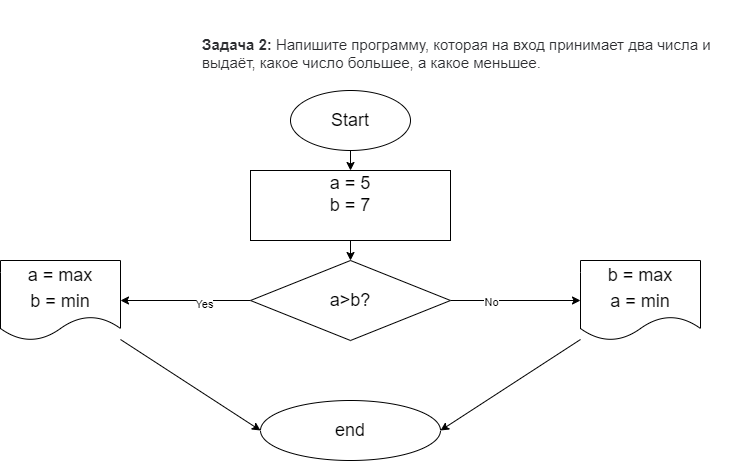

The diagram above was exported from draw.io. Its source (the exported page's mxGraphModel, read from the mxfile embedded in the PNG):
<mxGraphModel dx="1959" dy="1655" grid="1" gridSize="10" guides="1" tooltips="1" connect="1" arrows="1" fold="1" page="1" pageScale="1" pageWidth="827" pageHeight="1169" math="0" shadow="0">
  <root>
    <mxCell id="0" />
    <mxCell id="1" parent="0" />
    <mxCell id="2" value="" style="edgeStyle=none;html=1;fontSize=18;" edge="1" parent="1" source="3" target="5">
      <mxGeometry relative="1" as="geometry" />
    </mxCell>
    <mxCell id="3" value="Start" style="ellipse;whiteSpace=wrap;html=1;fontSize=18;" vertex="1" parent="1">
      <mxGeometry x="140" y="10" width="120" height="60" as="geometry" />
    </mxCell>
    <mxCell id="13" value="" style="edgeStyle=none;html=1;" edge="1" parent="1" source="5" target="12">
      <mxGeometry relative="1" as="geometry" />
    </mxCell>
    <mxCell id="5" value="&lt;span style=&quot;color: rgba(0 , 0 , 0 , 0) ; font-family: monospace ; font-size: 0px&quot;&gt;aphModel%3E%3Croot%3E%3CmxCell%20id%3D%220%22%2F%3E%3CmxCell%20id%3D%221%22%20parent%3D%220%22%2F%3E%3CmxCell%20id%3D%222%22%20value%3D%22%22%20style%3D%22edgeStyle%3Dnone%3Bhtml%3D1%3BfontSize%3D18%3B%22%20edge%3D%221%22%20source%3D%223%22%20target%3D%225%22%20parent%3D%221%22%3E%3CmxGeometry%20relative%3D%221%22%20as%3D%22geometry%22%2F%3E%3C%2FmxCell%3E%3CmxCell%20id%3D%223%22%20value%3D%22Start%22%20style%3D%22ellipse%3BwhiteSpace%3Dwrap%3Bhtml%3D1%3BfontSize%3D18%3B%22%20vertex%3D%221%22%20parent%3D%221%22%3E%3CmxGeometry%20x%3D%22140%22%20y%3D%2210%22%20width%3D%22120%22%20height%3D%2260%22%20as%3D%22geometry%22%2F%3E%3C%2FmxCell%3E%3CmxCell%20id%3D%224%22%20value%3D%22%22%20style%3D%22edgeStyle%3Dnone%3Bhtml%3D1%3BfontSize%3D18%3B%22%20edge%3D%221%22%20source%3D%225%22%20target%3D%227%22%20parent%3D%221%22%3E%3CmxGeometry%20relative%3D%221%22%20as%3D%22geometry%22%2F%3E%3C%2FmxCell%3E%3CmxCell%20id%3D%225%22%20value%3D%22value%20%3D%2010%22%20style%3D%22whiteSpace%3Dwrap%3Bhtml%3D1%3BfontSize%3D18%3B%22%20vertex%3D%221%22%20parent%3D%221%22%3E%3CmxGeometry%20x%3D%22100%22%20y%3D%2290%22%20width%3D%22200%22%20height%3D%2240%22%20as%3D%22geometry%22%2F%3E%3C%2FmxCell%3E%3CmxCell%20id%3D%226%22%20value%3D%22%22%20style%3D%22edgeStyle%3Dnone%3Bhtml%3D1%3BfontSize%3D18%3B%22%20edge%3D%221%22%20source%3D%227%22%20target%3D%229%22%20parent%3D%221%22%3E%3CmxGeometry%20relative%3D%221%22%20as%3D%22geometry%22%2F%3E%3C%2FmxCell%3E%3CmxCell%20id%3D%227%22%20value%3D%22result%20%3D%26lt%3Bbr%26gt%3Bvalue%20*%20value%26amp%3Bnbsp%3B%22%20style%3D%22whiteSpace%3Dwrap%3Bhtml%3D1%3BfontSize%3D18%3B%22%20vertex%3D%221%22%20parent%3D%221%22%3E%3CmxGeometry%20x%3D%22100%22%20y%3D%22150%22%20width%3D%22200%22%20height%3D%2260%22%20as%3D%22geometry%22%2F%3E%3C%2FmxCell%3E%3CmxCell%20id%3D%228%22%20value%3D%22%22%20style%3D%22edgeStyle%3Dnone%3Bhtml%3D1%3BfontSize%3D18%3B%22%20edge%3D%221%22%20source%3D%229%22%20target%3D%2210%22%20parent%3D%221%22%3E%3CmxGeometry%20relative%3D%221%22%20as%3D%22geometry%22%2F%3E%3C%2FmxCell%3E%3CmxCell%20id%3D%229%22%20value%3D%22result%22%20style%3D%22shape%3Ddocument%3BwhiteSpace%3Dwrap%3Bhtml%3D1%3BboundedLbl%3D1%3BfontSize%3D18%3B%22%20vertex%3D%221%22%20parent%3D%221%22%3E%3CmxGeometry%20x%3D%22100%22%20y%3D%22230%22%20width%3D%22200%22%20height%3D%2280%22%20as%3D%22geometry%22%2F%3E%3C%2FmxCell%3E%3CmxCell%20id%3D%2210%22%20value%3D%22end%22%20style%3D%22ellipse%3BwhiteSpace%3Dwrap%3Bhtml%3D1%3BfontSize%3D18%3B%22%20vertex%3D%221%22%20parent%3D%221%22%3E%3CmxGeometry%20x%3D%22110%22%20y%3D%22340%22%20width%3D%22180%22%20height%3D%2260%22%20as%3D%22geometry%22%2F%3E%3C%2FmxCell%3E%3C%2Froot%3E%3C%2FmxGraphModel%3E&lt;/span&gt;&lt;br&gt;&lt;span style=&quot;color: rgba(0 , 0 , 0 , 0) ; font-family: monospace ; font-size: 0px&quot;&gt;%3CmxGraphModel%3E%3Croot%3E%3CmxCell%20id%3D%220%22%2F%3E%3CmxCell%20id%3D%221%22%20parent%3D%220%22%2F%3E%3CmxCell%20id%3D%222%22%20value%3D%22%22%20style%3D%22edgeStyle%3Dnone%3Bhtml%3D1%3BfontSize%3D18%3B%22%20edge%3D%221%22%20source%3D%223%22%20target%3D%225%22%20parent%3D%221%22%3E%3CmxGeometry%20relative%3D%221%22%20as%3D%22geometry%22%2F%3E%3C%2FmxCell%3E%3CmxCell%20id%3D%223%22%20value%3D%22Start%22%20style%3D%22ellipse%3BwhiteSpace%3Dwrap%3Bhtml%3D1%3BfontSize%3D18%3B%22%20vertex%3D%221%22%20parent%3D%221%22%3E%3CmxGeometry%20x%3D%22140%22%20y%3D%2210%22%20width%3D%22120%22%20height%3D%2260%22%20as%3D%22geometry%22%2F%3E%3C%2FmxCell%3E%3CmxCell%20id%3D%224%22%20value%3D%22%22%20style%3D%22edgeStyle%3Dnone%3Bhtml%3D1%3BfontSize%3D18%3B%22%20edge%3D%221%22%20source%3D%225%22%20target%3D%227%22%20parent%3D%221%22%3E%3CmxGeometry%20relative%3D%221%22%20as%3D%22geometry%22%2F%3E%3C%2FmxCell%3E%3CmxCell%20id%3D%225%22%20value%3D%22value%20%3D%2010%22%20style%3D%22whiteSpace%3Dwrap%3Bhtml%3D1%3BfontSize%3D18%3B%22%20vertex%3D%221%22%20parent%3D%221%22%3E%3CmxGeometry%20x%3D%22100%22%20y%3D%2290%22%20width%3D%22200%22%20height%3D%2240%22%20as%3D%22geometry%22%2F%3E%3C%2FmxCell%3E%3CmxCell%20id%3D%226%22%20value%3D%22%22%20style%3D%22edgeStyle%3Dnone%3Bhtml%3D1%3BfontSize%3D18%3B%22%20edge%3D%221%22%20source%3D%227%22%20target%3D%229%22%20parent%3D%221%22%3E%3CmxGeometry%20relative%3D%221%22%20as%3D%22geometry%22%2F%3E%3C%2FmxCell%3E%3CmxCell%20id%3D%227%22%20value%3D%22result%20%3D%26lt%3Bbr%26gt%3Bvalue%20*%20value%26amp%3Bnbsp%3B%22%20style%3D%22whiteSpace%3Dwrap%3Bhtml%3D1%3BfontSize%3D18%3B%22%20vertex%3D%221%22%20parent%3D%221%22%3E%3CmxGeometry%20x%3D%22100%22%20y%3D%22150%22%20width%3D%22200%22%20height%3D%2260%22%20as%3D%22geometry%22%2F%3E%3C%2FmxCell%3E%3CmxCell%20id%3D%228%22%20value%3D%22%22%20style%3D%22edgeStyle%3Dnone%3Bhtml%3D1%3BfontSize%3D18%3B%22%20edge%3D%221%22%20source%3D%229%22%20target%3D%2210%22%20parent%3D%221%22%3E%3CmxGeometry%20relative%3D%221%22%20as%3D%22geometry%22%2F%3E%3C%2FmxCell%3E%3CmxCell%20id%3D%229%22%20value%3D%22result%22%20style%3D%22shape%3Ddocument%3BwhiteSpace%3Dwrap%3Bhtml%3D1%3BboundedLbl%3D1%3BfontSize%3D18%3B%22%20vertex%3D%221%22%20parent%3D%221%22%3E%3CmxGeometry%20x%3D%22100%22%20y%3D%22230%22%20width%3D%22200%22%20height%3D%2280%22%20as%3D%22geometry%22%2F%3E%3C%2FmxCell%3E%3CmxCell%20id%3D%2210%22%20value%3D%22end%22%20style%3D%22ellipse%3BwhiteSpace%3Dwrap%3Bhtml%3D1%3BfontSize%3D18%3B%22%20vertex%3D%221%22%20parent%3D%221%22%3E%3CmxGeometry%20x%3D%22110%22%20y%3D%22340%22%20width%3D%22180%22%20height%3D%2260%22%20as%3D%22geometry%22%2F%3E%3C%2FmxCell%3E%3C%2Froot%3E%3C%2FmxGraphModel%3E&lt;/span&gt;&lt;br&gt;&lt;span style=&quot;color: rgba(0 , 0 , 0 , 0) ; font-family: monospace ; font-size: 0px&quot;&gt;%3CmxGraphModel%3E%3Croot%3E%3CmxCell%20id%3D%220%22%2F%3E%3CmxCell%20id%3D%221%22%20parent%3D%220%22%2F%3E%3CmxCell%20id%3D%222%22%20value%3D%22%22%20style%3D%22edgeStyle%3Dnone%3Bhtml%3D1%3BfontSize%3D18%3B%22%20edge%3D%221%22%20source%3D%223%22%20target%3D%225%22%20parent%3D%221%22%3E%3CmxGeometry%20relative%3D%221%22%20as%3D%22geometry%22%2F%3E%3C%2FmxCell%3E%3CmxCell%20id%3D%223%22%20value%3D%22Start%22%20style%3D%22ellipse%3BwhiteSpace%3Dwrap%3Bhtml%3D1%3BfontSize%3D18%3B%22%20vertex%3D%221%22%20parent%3D%221%22%3E%3CmxGeometry%20x%3D%22140%22%20y%3D%2210%22%20width%3D%22120%22%20height%3D%2260%22%20as%3D%22geometry%22%2F%3E%3C%2FmxCell%3E%3CmxCell%20id%3D%224%22%20value%3D%22%22%20style%3D%22edgeStyle%3Dnone%3Bhtml%3D1%3BfontSize%3D18%3B%22%20edge%3D%221%22%20source%3D%225%22%20target%3D%227%22%20parent%3D%221%22%3E%3CmxGeometry%20relative%3D%221%22%20as%3D%22geometry%22%2F%3E%3C%2FmxCell%3E%3CmxCell%20id%3D%225%22%20value%3D%22value%20%3D%2010%22%20style%3D%22whiteSpace%3Dwrap%3Bhtml%3D1%3BfontSize%3D18%3B%22%20vertex%3D%221%22%20parent%3D%221%22%3E%3CmxGeometry%20x%3D%22100%22%20y%3D%2290%22%20width%3D%22200%22%20height%3D%2240%22%20as%3D%22geometry%22%2F%3E%3C%2FmxCell%3E%3CmxCell%20id%3D%226%22%20value%3D%22%22%20style%3D%22edgeStyle%3Dnone%3Bhtml%3D1%3BfontSize%3D18%3B%22%20edge%3D%221%22%20source%3D%227%22%20target%3D%229%22%20parent%3D%221%22%3E%3CmxGeometry%20relative%3D%221%22%20as%3D%22geometry%22%2F%3E%3C%2FmxCell%3E%3CmxCell%20id%3D%227%22%20value%3D%22result%20%3D%26lt%3Bbr%26gt%3Bvalue%20*%20value%26amp%3Bnbsp%3B%22%20style%3D%22whiteSpace%3Dwrap%3Bhtml%3D1%3BfontSize%3D18%3B%22%20vertex%3D%221%22%20parent%3D%221%22%3E%3CmxGeometry%20x%3D%22100%22%20y%3D%22150%22%20width%3D%22200%22%20height%3D%2260%22%20as%3D%22geometry%22%2F%3E%3C%2FmxCell%3E%3CmxCell%20id%3D%228%22%20value%3D%22%22%20style%3D%22edgeStyle%3Dnone%3Bhtml%3D1%3BfontSize%3D18%3B%22%20edge%3D%221%22%20source%3D%229%22%20target%3D%2210%22%20parent%3D%221%22%3E%3CmxGeometry%20relative%3D%221%22%20as%3D%22geometry%22%2F%3E%3C%2FmxCell%3E%3CmxCell%20id%3D%229%22%20value%3D%22result%22%20style%3D%22shape%3Ddocument%3BwhiteSpace%3Dwrap%3Bhtml%3D1%3BboundedLbl%3D1%3BfontSize%3D18%3B%22%20vertex%3D%221%22%20parent%3D%221%22%3E%3CmxGeometry%20x%3D%22100%22%20y%3D%22230%22%20width%3D%22200%22%20height%3D%2280%22%20as%3D%22geometry%22%2F%3E%3C%2FmxCell%3E%3CmxCell%20id%3D%2210%22%20value%3D%22end%22%20style%3D%22ellipse%3BwhiteSpace%3Dwrap%3Bhtml%3D1%3BfontSize%3D18%3B%22%20vertex%3D%221%22%20parent%3D%221%22%3E%3CmxGeometry%20x%3D%22110%22%20y%3D%22340%22%20width%3D%22180%22%20height%3D%2260%22%20as%3D%22geometry%22%2F%3E%3C%2FmxCell%3E%3C%2Froot%3E%3C%2FmxGraphModel%3E&lt;/span&gt;a = 5&lt;br&gt;b = 7&lt;br&gt;&lt;span style=&quot;color: rgba(0 , 0 , 0 , 0) ; font-family: monospace ; font-size: 0px&quot;&gt;bb = aphModel%3E%3Croot%3E%3CmxCell%20id%3D%220%22%2F%3E%3CmxCell%20id%3D%221%22%20parent%3D%220%22%2F%3E%3CmxCell%20id%3D%222%22%20value%3D%22%22%20style%3D%22edgeStyle%3Dnone%3Bhtml%3D1%3BfontSize%3D18%3B%22%20edge%3D%221%22%20source%3D%223%22%20target%3D%225%22%20parent%3D%221%22%3E%3CmxGeometry%20relative%3D%221%22%20as%3D%22geometry%22%2F%3E%3C%2FmxCell%3E%3CmxCell%20id%3D%223%22%20value%3D%22Start%22%20style%3D%22ellipse%3BwhiteSpace%3Dwrap%3Bhtml%3D1%3BfontSize%3D18%3B%22%20vertex%3D%221%22%20parent%3D%221%22%3E%3CmxGeometry%20x%3D%22140%22%20y%3D%2210%22%20width%3D%22120%22%20height%3D%2260%22%20as%3D%22geometry%22%2F%3E%3C%2FmxCell%3E%3CmxCell%20id%3D%224%22%20value%3D%22%22%20style%3D%22edgeStyle%3Dnone%3Bhtml%3D1%3BfontSize%3D18%3B%22%20edge%3D%221%22%20source%3D%225%22%20target%3D%227%22%20parent%3D%221%22%3E%3CmxGeometry%20relative%3D%221%22%20as%3D%22geometry%22%2F%3E%3C%2FmxCell%3E%3CmxCell%20id%3D%225%22%20value%3D%22value%20%3D%2010%22%20style%3D%22whiteSpace%3Dwrap%3Bhtml%3D1%3BfontSize%3D18%3B%22%20vertex%3D%221%22%20parent%3D%221%22%3E%3CmxGeometry%20x%3D%22100%22%20y%3D%2290%22%20width%3D%22200%22%20height%3D%2240%22%20as%3D%22geometry%22%2F%3E%3C%2FmxCell%3E%3CmxCell%20id%3D%226%22%20value%3D%22%22%20style%3D%22edgeStyle%3Dnone%3Bhtml%3D1%3BfontSize%3D18%3B%22%20edge%3D%221%22%20source%3D%227%22%20target%3D%229%22%20parent%3D%221%22%3E%3CmxGeometry%20relative%3D%221%22%20as%3D%22geometry%22%2F%3E%3C%2FmxCell%3E%3CmxCell%20id%3D%227%22%20value%3D%22result%20%3D%26lt%3Bbr%26gt%3Bvalue%20*%20value%26amp%3Bnbsp%3B%22%20style%3D%22whiteSpace%3Dwrap%3Bhtml%3D1%3BfontSize%3D18%3B%22%20vertex%3D%221%22%20parent%3D%221%22%3E%3CmxGeometry%20x%3D%22100%22%20y%3D%22150%22%20width%3D%22200%22%20height%3D%2260%22%20as%3D%22geometry%22%2F%3E%3C%2FmxCell%3E%3CmxCell%20id%3D%228%22%20value%3D%22%22%20style%3D%22edgeStyle%3Dnone%3Bhtml%3D1%3BfontSize%3D18%3B%22%20edge%3D%221%22%20source%3D%229%22%20target%3D%2210%22%20parent%3D%221%22%3E%3CmxGeometry%20relative%3D%221%22%20as%3D%22geometry%22%2F%3E%3C%2FmxCell%3E%3CmxCell%20id%3D%229%22%20value%3D%22result%22%20style%3D%22shape%3Ddocument%3BwhiteSpace%3Dwrap%3Bhtml%3D1%3BboundedLbl%3D1%3BfontSize%3D18%3B%22%20vertex%3D%221%22%20parent%3D%221%22%3E%3CmxGeometry%20x%3D%22100%22%20y%3D%22230%22%20width%3D%22200%22%20height%3D%2280%22%20as%3D%22geometry%22%2F%3E%3C%2FmxCell%3E%3CmxCell%20id%3D%2210%22%20value%3D%22end%22%20style%3D%22ellipse%3BwhiteSpace%3Dwrap%3Bhtml%3D1%3BfontSize%3D18%3B%22%20vertex%3D%221%22%20parent%3D%221%22%3E%3CmxGeometry%20x%3D%22110%22%20y%3D%22340%22%20width%3D%22180%22%20height%3D%2260%22%20as%3D%22geometry%22%2F%3E%3C%2FmxCell%3E%3C%2Froot%3E%3C%2FmxGraphModel%3E&lt;/span&gt;&lt;br&gt;&lt;span style=&quot;color: rgba(0 , 0 , 0 , 0) ; font-family: monospace ; font-size: 0px&quot;&gt;%3CmxGraphModel%3E%3Croot%3E%3CmxCell%20id%3D%220%22%2F%3E%3CmxCell%20id%3D%221%22%20parent%3D%220%22%2F%3E%3CmxCell%20id%3D%222%22%20value%3D%22%22%20style%3D%22edgeStyle%3Dnone%3Bhtml%3D1%3BfontSize%3D18%3B%22%20edge%3D%221%22%20source%3D%223%22%20target%3D%225%22%20parent%3D%221%22%3E%3CmxGeometry%20relative%3D%221%22%20as%3D%22geometry%22%2F%3E%3C%2FmxCell%3E%3CmxCell%20id%3D%223%22%20value%3D%22Start%22%20style%3D%22ellipse%3BwhiteSpace%3Dwrap%3Bhtml%3D1%3BfontSize%3D18%3B%22%20vertex%3D%221%22%20parent%3D%221%22%3E%3CmxGeometry%20x%3D%22140%22%20y%3D%2210%22%20width%3D%22120%22%20height%3D%2260%22%20as%3D%22geometry%22%2F%3E%3C%2FmxCell%3E%3CmxCell%20id%3D%224%22%20value%3D%22%22%20style%3D%22edgeStyle%3Dnone%3Bhtml%3D1%3BfontSize%3D18%3B%22%20edge%3D%221%22%20source%3D%225%22%20target%3D%227%22%20parent%3D%221%22%3E%3CmxGeometry%20relative%3D%221%22%20as%3D%22geometry%22%2F%3E%3C%2FmxCell%3E%3CmxCell%20id%3D%225%22%20value%3D%22value%20%3D%2010%22%20style%3D%22whiteSpace%3Dwrap%3Bhtml%3D1%3BfontSize%3D18%3B%22%20vertex%3D%221%22%20parent%3D%221%22%3E%3CmxGeometry%20x%3D%22100%22%20y%3D%2290%22%20width%3D%22200%22%20height%3D%2240%22%20as%3D%22geometry%22%2F%3E%3C%2FmxCell%3E%3CmxCell%20id%3D%226%22%20value%3D%22%22%20style%3D%22edgeStyle%3Dnone%3Bhtml%3D1%3BfontSize%3D18%3B%22%20edge%3D%221%22%20source%3D%227%22%20target%3D%229%22%20parent%3D%221%22%3E%3CmxGeometry%20relative%3D%221%22%20as%3D%22geometry%22%2F%3E%3C%2FmxCell%3E%3CmxCell%20id%3D%227%22%20value%3D%22result%20%3D%26lt%3Bbr%26gt%3Bvalue%20*%20value%26amp%3Bnbsp%3B%22%20style%3D%22whiteSpace%3Dwrap%3Bhtml%3D1%3BfontSize%3D18%3B%22%20vertex%3D%221%22%20parent%3D%221%22%3E%3CmxGeometry%20x%3D%22100%22%20y%3D%22150%22%20width%3D%22200%22%20height%3D%2260%22%20as%3D%22geometry%22%2F%3E%3C%2FmxCell%3E%3CmxCell%20id%3D%228%22%20value%3D%22%22%20style%3D%22edgeStyle%3Dnone%3Bhtml%3D1%3BfontSize%3D18%3B%22%20edge%3D%221%22%20source%3D%229%22%20target%3D%2210%22%20parent%3D%221%22%3E%3CmxGeometry%20relative%3D%221%22%20as%3D%22geometry%22%2F%3E%3C%2FmxCell%3E%3CmxCell%20id%3D%229%22%20value%3D%22result%22%20style%3D%22shape%3Ddocument%3BwhiteSpace%3Dwrap%3Bhtml%3D1%3BboundedLbl%3D1%3BfontSize%3D18%3B%22%20vertex%3D%221%22%20parent%3D%221%22%3E%3CmxGeometry%20x%3D%22100%22%20y%3D%22230%22%20width%3D%22200%22%20height%3D%2280%22%20as%3D%22geometry%22%2F%3E%3C%2FmxCell%3E%3CmxCell%20id%3D%2210%22%20value%3D%22end%22%20style%3D%22ellipse%3BwhiteSpace%3Dwrap%3Bhtml%3D1%3BfontSize%3D18%3B%22%20vertex%3D%221%22%20parent%3D%221%22%3E%3CmxGeometry%20x%3D%22110%22%20y%3D%22340%22%20width%3D%22180%22%20height%3D%2260%22%20as%3D%22geometry%22%2F%3E%3C%2FmxCell%3E%3C%2Froot%3E%3C%2FmxGraphModel%3E&lt;/span&gt;&lt;br&gt;&lt;span style=&quot;color: rgba(0 , 0 , 0 , 0) ; font-family: monospace ; font-size: 0px&quot;&gt;%3CmxGraphModel%3E%3Croot%3E%3CmxCell%20id%3D%220%22%2F%3E%3CmxCell%20id%3D%221%22%20parent%3D%220%22%2F%3E%3CmxCell%20id%3D%222%22%20value%3D%22%22%20style%3D%22edgeStyle%3Dnone%3Bhtml%3D1%3BfontSize%3D18%3B%22%20edge%3D%221%22%20source%3D%223%22%20target%3D%225%22%20parent%3D%221%22%3E%3CmxGeometry%20relative%3D%221%22%20as%3D%22geometry%22%2F%3E%3C%2FmxCell%3E%3CmxCell%20id%3D%223%22%20value%3D%22Start%22%20style%3D%22ellipse%3BwhiteSpace%3Dwrap%3Bhtml%3D1%3BfontSize%3D18%3B%22%20vertex%3D%221%22%20parent%3D%221%22%3E%3CmxGeometry%20x%3D%22140%22%20y%3D%2210%22%20width%3D%22120%22%20height%3D%2260%22%20as%3D%22geometry%22%2F%3E%3C%2FmxCell%3E%3CmxCell%20id%3D%224%22%20value%3D%22%22%20style%3D%22edgeStyle%3Dnone%3Bhtml%3D1%3BfontSize%3D18%3B%22%20edge%3D%221%22%20source%3D%225%22%20target%3D%227%22%20parent%3D%221%22%3E%3CmxGeometry%20relative%3D%221%22%20as%3D%22geometry%22%2F%3E%3C%2FmxCell%3E%3CmxCell%20id%3D%225%22%20value%3D%22value%20%3D%2010%22%20style%3D%22whiteSpace%3Dwrap%3Bhtml%3D1%3BfontSize%3D18%3B%22%20vertex%3D%221%22%20parent%3D%221%22%3E%3CmxGeometry%20x%3D%22100%22%20y%3D%2290%22%20width%3D%22200%22%20height%3D%2240%22%20as%3D%22geometry%22%2F%3E%3C%2FmxCell%3E%3CmxCell%20id%3D%226%22%20value%3D%22%22%20style%3D%22edgeStyle%3Dnone%3Bhtml%3D1%3BfontSize%3D18%3B%22%20edge%3D%221%22%20source%3D%227%22%20target%3D%229%22%20parent%3D%221%22%3E%3CmxGeometry%20relative%3D%221%22%20as%3D%22geometry%22%2F%3E%3C%2FmxCell%3E%3CmxCell%20id%3D%227%22%20value%3D%22result%20%3D%26lt%3Bbr%26gt%3Bvalue%20*%20value%26amp%3Bnbsp%3B%22%20style%3D%22whiteSpace%3Dwrap%3Bhtml%3D1%3BfontSize%3D18%3B%22%20vertex%3D%221%22%20parent%3D%221%22%3E%3CmxGeometry%20x%3D%22100%22%20y%3D%22150%22%20width%3D%22200%22%20height%3D%2260%22%20as%3D%22geometry%22%2F%3E%3C%2FmxCell%3E%3CmxCell%20id%3D%228%22%20value%3D%22%22%20style%3D%22edgeStyle%3Dnone%3Bhtml%3D1%3BfontSize%3D18%3B%22%20edge%3D%221%22%20source%3D%229%22%20target%3D%2210%22%20parent%3D%221%22%3E%3CmxGeometry%20relative%3D%221%22%20as%3D%22geometry%22%2F%3E%3C%2FmxCell%3E%3CmxCell%20id%3D%229%22%20value%3D%22result%22%20style%3D%22shape%3Ddocument%3BwhiteSpace%3Dwrap%3Bhtml%3D1%3BboundedLbl%3D1%3BfontSize%3D18%3B%22%20vertex%3D%221%22%20parent%3D%221%22%3E%3CmxGeometry%20x%3D%22100%22%20y%3D%22230%22%20width%3D%22200%22%20height%3D%2280%22%20as%3D%22geometry%22%2F%3E%3C%2FmxCell%3E%3CmxCell%20id%3D%2210%22%20value%3D%22end%22%20style%3D%22ellipse%3BwhiteSpace%3Dwrap%3Bhtml%3D1%3BfontSize%3D18%3B%22%20vertex%3D%221%22%20parent%3D%221%22%3E%3CmxGeometry%20x%3D%22110%22%20y%3D%22340%22%20width%3D%22180%22%20height%3D%2260%22%20as%3D%22geometry%22%2F%3E%3C%2FmxCell%3E%3C%2Froot%3E%3C%2FmxGraphModel%3E&lt;/span&gt;" style="whiteSpace=wrap;html=1;fontSize=18;" vertex="1" parent="1">
      <mxGeometry x="100" y="90" width="200" height="70" as="geometry" />
    </mxCell>
    <mxCell id="10" value="end" style="ellipse;whiteSpace=wrap;html=1;fontSize=18;" vertex="1" parent="1">
      <mxGeometry x="110" y="320" width="180" height="60" as="geometry" />
    </mxCell>
    <mxCell id="11" value="&#10;&#10;&lt;strong style=&quot;box-sizing: border-box; font-weight: 700; color: rgb(44, 45, 48); font-family: roboto, &amp;quot;san francisco&amp;quot;, &amp;quot;helvetica neue&amp;quot;, helvetica, arial; font-size: 15px; font-style: normal; letter-spacing: normal; text-indent: 0px; text-transform: none; word-spacing: 0px; background-color: rgb(255, 255, 255);&quot;&gt;Задача 2:&lt;/strong&gt;&lt;span style=&quot;color: rgb(44, 45, 48); font-family: roboto, &amp;quot;san francisco&amp;quot;, &amp;quot;helvetica neue&amp;quot;, helvetica, arial; font-size: 15px; font-style: normal; font-weight: 400; letter-spacing: normal; text-indent: 0px; text-transform: none; word-spacing: 0px; background-color: rgb(255, 255, 255); display: inline; float: none;&quot;&gt;&lt;span&gt;&amp;nbsp;&lt;/span&gt;Напишите программу, которая на вход принимает два числа и выдаёт, какое число большее, а какое меньшее.&lt;/span&gt;&#10;&#10;" style="text;whiteSpace=wrap;html=1;" vertex="1" parent="1">
      <mxGeometry x="50" y="-80" width="550" height="50" as="geometry" />
    </mxCell>
    <mxCell id="15" value="" style="edgeStyle=none;html=1;" edge="1" parent="1" source="12">
      <mxGeometry relative="1" as="geometry">
        <mxPoint x="-30" y="220" as="targetPoint" />
      </mxGeometry>
    </mxCell>
    <mxCell id="16" value="Yes" style="edgeLabel;html=1;align=center;verticalAlign=middle;resizable=0;points=[];" vertex="1" connectable="0" parent="15">
      <mxGeometry x="-0.2747" y="3" relative="1" as="geometry">
        <mxPoint as="offset" />
      </mxGeometry>
    </mxCell>
    <mxCell id="18" value="" style="edgeStyle=none;html=1;" edge="1" parent="1" source="12">
      <mxGeometry relative="1" as="geometry">
        <mxPoint x="430" y="220" as="targetPoint" />
      </mxGeometry>
    </mxCell>
    <mxCell id="19" value="No" style="edgeLabel;html=1;align=center;verticalAlign=middle;resizable=0;points=[];" vertex="1" connectable="0" parent="18">
      <mxGeometry x="-0.3846" y="-1" relative="1" as="geometry">
        <mxPoint as="offset" />
      </mxGeometry>
    </mxCell>
    <mxCell id="12" value="a&amp;gt;b?" style="rhombus;whiteSpace=wrap;html=1;fontSize=18;" vertex="1" parent="1">
      <mxGeometry x="100" y="180" width="200" height="80" as="geometry" />
    </mxCell>
    <mxCell id="24" style="edgeStyle=none;html=1;entryX=0;entryY=0.5;entryDx=0;entryDy=0;" edge="1" parent="1" source="20" target="10">
      <mxGeometry relative="1" as="geometry" />
    </mxCell>
    <mxCell id="20" value="&lt;span style=&quot;font-size: 18px&quot;&gt;a = max&lt;/span&gt;&lt;br style=&quot;font-size: 18px&quot;&gt;&lt;span style=&quot;font-size: 18px&quot;&gt;b = min&lt;/span&gt;" style="shape=document;whiteSpace=wrap;html=1;boundedLbl=1;" vertex="1" parent="1">
      <mxGeometry x="-150" y="180" width="120" height="80" as="geometry" />
    </mxCell>
    <mxCell id="25" style="edgeStyle=none;html=1;entryX=1;entryY=0.5;entryDx=0;entryDy=0;" edge="1" parent="1" source="21" target="10">
      <mxGeometry relative="1" as="geometry" />
    </mxCell>
    <mxCell id="21" value="&lt;span style=&quot;font-size: 18px&quot;&gt;b = max&lt;/span&gt;&lt;br style=&quot;font-size: 18px&quot;&gt;&lt;span style=&quot;font-size: 18px&quot;&gt;a = min&lt;/span&gt;" style="shape=document;whiteSpace=wrap;html=1;boundedLbl=1;" vertex="1" parent="1">
      <mxGeometry x="430" y="180" width="120" height="80" as="geometry" />
    </mxCell>
  </root>
</mxGraphModel>